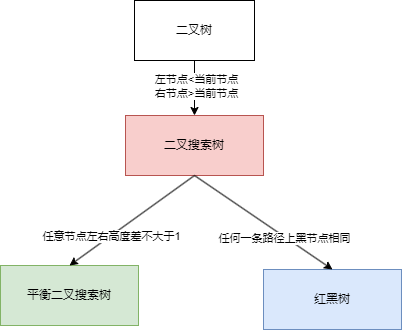

The diagram above was exported from draw.io. Its source (the exported page's mxGraphModel, read from the mxfile embedded in the PNG):
<mxGraphModel dx="1426" dy="785" grid="0" gridSize="10" guides="1" tooltips="1" connect="1" arrows="1" fold="1" page="1" pageScale="1" pageWidth="827" pageHeight="1169" background="#ffffff" math="0" shadow="0">
  <root>
    <mxCell id="0" />
    <mxCell id="1" parent="0" />
    <mxCell id="_RJ8Zz2HZB5_naGWcG9J-3" style="edgeStyle=orthogonalEdgeStyle;rounded=0;orthogonalLoop=1;jettySize=auto;html=1;exitX=0.5;exitY=1;exitDx=0;exitDy=0;entryX=0.5;entryY=0;entryDx=0;entryDy=0;" edge="1" parent="1" source="_RJ8Zz2HZB5_naGWcG9J-1" target="_RJ8Zz2HZB5_naGWcG9J-2">
      <mxGeometry relative="1" as="geometry" />
    </mxCell>
    <mxCell id="_RJ8Zz2HZB5_naGWcG9J-4" value="左节点&amp;lt;当前节点&lt;br&gt;右节点&amp;gt;当前节点" style="edgeLabel;html=1;align=center;verticalAlign=middle;resizable=0;points=[];" vertex="1" connectable="0" parent="_RJ8Zz2HZB5_naGWcG9J-3">
      <mxGeometry x="-0.0909" y="1" relative="1" as="geometry">
        <mxPoint as="offset" />
      </mxGeometry>
    </mxCell>
    <mxCell id="_RJ8Zz2HZB5_naGWcG9J-1" value="二叉树" style="rounded=0;whiteSpace=wrap;html=1;" vertex="1" parent="1">
      <mxGeometry x="321" y="199" width="120" height="60" as="geometry" />
    </mxCell>
    <mxCell id="_RJ8Zz2HZB5_naGWcG9J-2" value="二叉搜索树" style="rounded=0;whiteSpace=wrap;html=1;fillColor=#f8cecc;strokeColor=#b85450;" vertex="1" parent="1">
      <mxGeometry x="312" y="314" width="138" height="60" as="geometry" />
    </mxCell>
    <mxCell id="_RJ8Zz2HZB5_naGWcG9J-5" value="平衡二叉搜索树" style="rounded=0;whiteSpace=wrap;html=1;fillColor=#d5e8d4;strokeColor=#82b366;" vertex="1" parent="1">
      <mxGeometry x="187" y="464" width="138" height="60" as="geometry" />
    </mxCell>
    <mxCell id="_RJ8Zz2HZB5_naGWcG9J-6" value="红黑树" style="rounded=0;whiteSpace=wrap;html=1;fillColor=#dae8fc;strokeColor=#6c8ebf;" vertex="1" parent="1">
      <mxGeometry x="450" y="468" width="138" height="60" as="geometry" />
    </mxCell>
    <mxCell id="_RJ8Zz2HZB5_naGWcG9J-7" value="" style="endArrow=classic;html=1;rounded=0;exitX=0.5;exitY=1;exitDx=0;exitDy=0;entryX=0.5;entryY=0;entryDx=0;entryDy=0;" edge="1" parent="1" source="_RJ8Zz2HZB5_naGWcG9J-2" target="_RJ8Zz2HZB5_naGWcG9J-5">
      <mxGeometry width="50" height="50" relative="1" as="geometry">
        <mxPoint x="387" y="429" as="sourcePoint" />
        <mxPoint x="437" y="379" as="targetPoint" />
      </mxGeometry>
    </mxCell>
    <mxCell id="_RJ8Zz2HZB5_naGWcG9J-8" value="任意节点左右高度差不大于1" style="edgeLabel;html=1;align=center;verticalAlign=middle;resizable=0;points=[];" vertex="1" connectable="0" parent="_RJ8Zz2HZB5_naGWcG9J-7">
      <mxGeometry x="0.3404" relative="1" as="geometry">
        <mxPoint as="offset" />
      </mxGeometry>
    </mxCell>
    <mxCell id="_RJ8Zz2HZB5_naGWcG9J-9" value="" style="endArrow=classic;html=1;rounded=0;exitX=0.5;exitY=1;exitDx=0;exitDy=0;entryX=0.5;entryY=0;entryDx=0;entryDy=0;" edge="1" parent="1" source="_RJ8Zz2HZB5_naGWcG9J-2" target="_RJ8Zz2HZB5_naGWcG9J-6">
      <mxGeometry width="50" height="50" relative="1" as="geometry">
        <mxPoint x="387" y="429" as="sourcePoint" />
        <mxPoint x="437" y="379" as="targetPoint" />
      </mxGeometry>
    </mxCell>
    <mxCell id="_RJ8Zz2HZB5_naGWcG9J-10" value="任何一条路径上黑节点相同" style="edgeLabel;html=1;align=center;verticalAlign=middle;resizable=0;points=[];" vertex="1" connectable="0" parent="_RJ8Zz2HZB5_naGWcG9J-9">
      <mxGeometry x="0.309" y="-1" relative="1" as="geometry">
        <mxPoint as="offset" />
      </mxGeometry>
    </mxCell>
  </root>
</mxGraphModel>